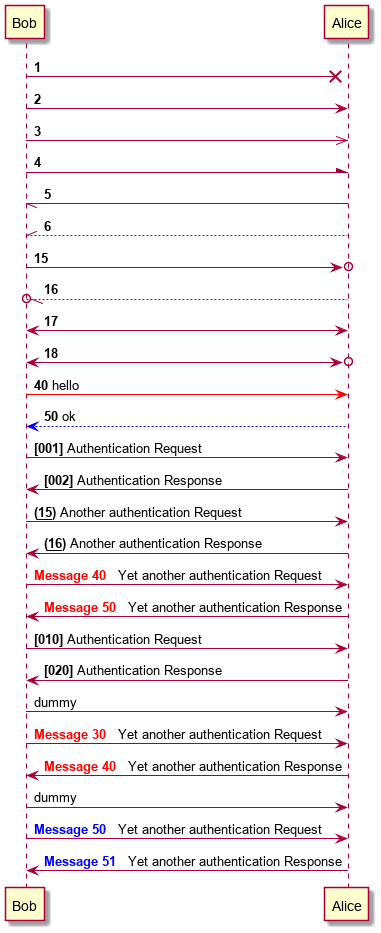

The diagram above was rendered by PlantUML. Its source (embedded in the PNG):
@startuml
autonumber
Bob ->x Alice
Bob -> Alice
Bob ->> Alice
Bob -\ Alice
Bob \\- Alice
Bob //-- Alice

autonumber 15
Bob ->o Alice
Bob o\\-- Alice

Bob <-> Alice
Bob <->o Alice

autonumber 40 10
Bob -[#red]> Alice: hello
Alice -[#0000FF]-> Bob: ok

autonumber "<b>[000]"
Bob -> Alice : Authentication Request
Bob <- Alice : Authentication Response

autonumber 15 "<b>(<u>##</u>)"
Bob -> Alice : Another authentication Request
Bob <- Alice : Another authentication Response

autonumber 40 10 "<font color=red><b>Message 0  "
Bob -> Alice : Yet another authentication Request
Bob <- Alice : Yet another authentication Response

autonumber 10 10 "<b>[000]"
Bob -> Alice : Authentication Request
Bob <- Alice : Authentication Response

autonumber stop
Bob -> Alice : dummy

autonumber resume "<font color=red><b>Message 0  "
Bob -> Alice : Yet another authentication Request
Bob <- Alice : Yet another authentication Response

autonumber stop
Bob -> Alice : dummy

autonumber resume 1 "<font color=blue><b>Message 0  "
Bob -> Alice : Yet another authentication Request
Bob <- Alice : Yet another authentication Response

@enduml